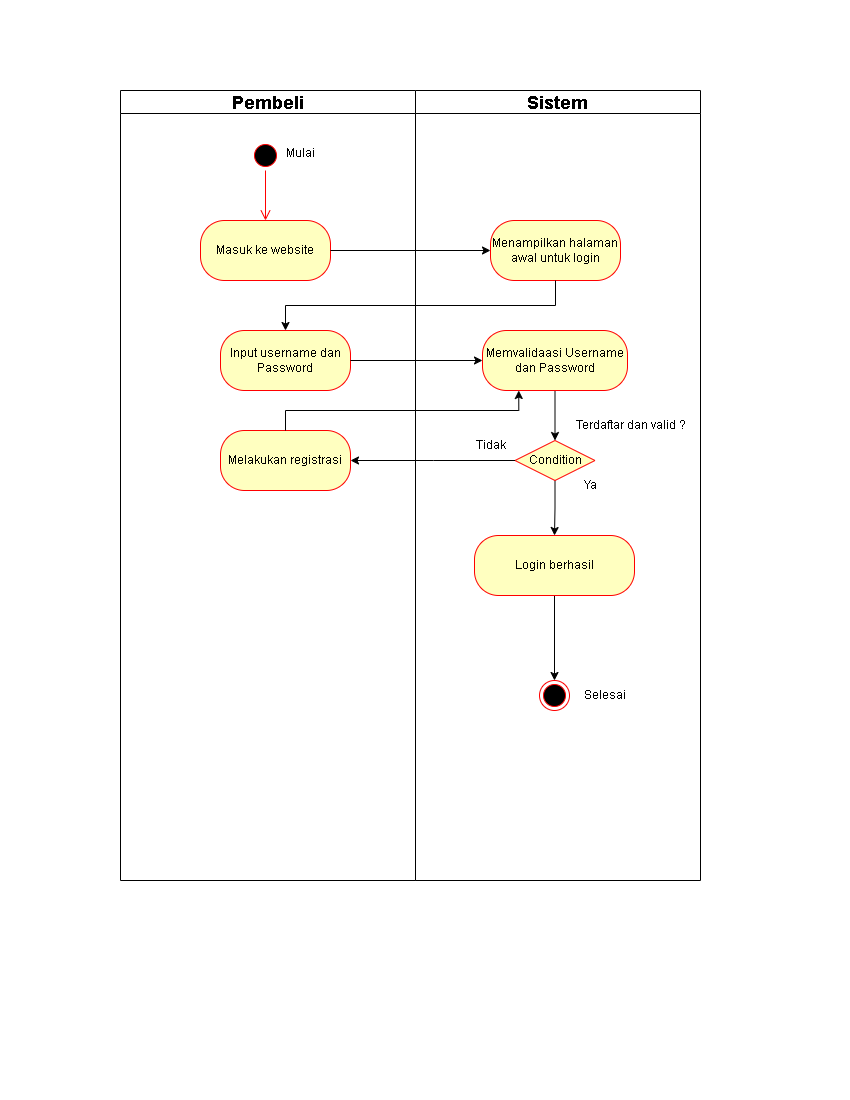

The diagram above was exported from draw.io. Its source (the exported page's mxGraphModel, read from the mxfile embedded in the PNG):
<mxGraphModel dx="1272" dy="1639" grid="1" gridSize="10" guides="1" tooltips="1" connect="1" arrows="1" fold="1" page="1" pageScale="1" pageWidth="850" pageHeight="1100" math="0" shadow="0">
  <root>
    <mxCell id="0" />
    <mxCell id="1" parent="0" />
    <mxCell id="-PJDPF21FTldciLfb995-2" value="&lt;font style=&quot;font-size: 18px;&quot;&gt;Sistem&lt;/font&gt;" style="swimlane;whiteSpace=wrap;html=1;" parent="1" vertex="1">
      <mxGeometry x="415" y="-1010" width="285" height="790" as="geometry" />
    </mxCell>
    <mxCell id="-PJDPF21FTldciLfb995-4" value="Menampilkan halaman awal untuk login" style="rounded=1;whiteSpace=wrap;html=1;arcSize=40;fontColor=#000000;fillColor=#ffffc0;strokeColor=#ff0000;" parent="-PJDPF21FTldciLfb995-2" vertex="1">
      <mxGeometry x="75" y="130" width="130" height="60" as="geometry" />
    </mxCell>
    <mxCell id="-PJDPF21FTldciLfb995-33" style="edgeStyle=orthogonalEdgeStyle;rounded=0;orthogonalLoop=1;jettySize=auto;html=1;exitX=0.5;exitY=1;exitDx=0;exitDy=0;entryX=0.5;entryY=0;entryDx=0;entryDy=0;" parent="-PJDPF21FTldciLfb995-2" source="-PJDPF21FTldciLfb995-12" target="-PJDPF21FTldciLfb995-22" edge="1">
      <mxGeometry relative="1" as="geometry">
        <mxPoint x="140" y="610" as="sourcePoint" />
      </mxGeometry>
    </mxCell>
    <mxCell id="-PJDPF21FTldciLfb995-21" style="edgeStyle=orthogonalEdgeStyle;rounded=0;orthogonalLoop=1;jettySize=auto;html=1;exitX=0.5;exitY=1;exitDx=0;exitDy=0;entryX=0.5;entryY=0;entryDx=0;entryDy=0;" parent="-PJDPF21FTldciLfb995-2" edge="1">
      <mxGeometry relative="1" as="geometry">
        <mxPoint x="139" y="497" as="sourcePoint" />
        <mxPoint x="139" y="590" as="targetPoint" />
      </mxGeometry>
    </mxCell>
    <mxCell id="-PJDPF21FTldciLfb995-22" value="Login berhasil" style="rounded=1;whiteSpace=wrap;html=1;arcSize=40;fontColor=#000000;fillColor=#ffffc0;strokeColor=#ff0000;" parent="-PJDPF21FTldciLfb995-2" vertex="1">
      <mxGeometry x="59" y="445" width="160" height="60" as="geometry" />
    </mxCell>
    <mxCell id="-PJDPF21FTldciLfb995-23" value="" style="ellipse;html=1;shape=endState;fillColor=#000000;strokeColor=#ff0000;" parent="-PJDPF21FTldciLfb995-2" vertex="1">
      <mxGeometry x="124" y="590" width="30" height="30" as="geometry" />
    </mxCell>
    <mxCell id="-PJDPF21FTldciLfb995-31" style="edgeStyle=orthogonalEdgeStyle;rounded=0;orthogonalLoop=1;jettySize=auto;html=1;exitX=0.5;exitY=1;exitDx=0;exitDy=0;entryX=0.5;entryY=0;entryDx=0;entryDy=0;" parent="-PJDPF21FTldciLfb995-2" source="-PJDPF21FTldciLfb995-25" target="-PJDPF21FTldciLfb995-12" edge="1">
      <mxGeometry relative="1" as="geometry" />
    </mxCell>
    <mxCell id="-PJDPF21FTldciLfb995-25" value="Memvalidaasi Username dan Password" style="rounded=1;whiteSpace=wrap;html=1;arcSize=40;fontColor=#000000;fillColor=#ffffc0;strokeColor=#ff0000;" parent="-PJDPF21FTldciLfb995-2" vertex="1">
      <mxGeometry x="67" y="240" width="145" height="60" as="geometry" />
    </mxCell>
    <mxCell id="-PJDPF21FTldciLfb995-12" value="Condition" style="rhombus;whiteSpace=wrap;html=1;fontColor=#000000;fillColor=#ffffc0;strokeColor=#ff0000;" parent="-PJDPF21FTldciLfb995-2" vertex="1">
      <mxGeometry x="99.5" y="350" width="80" height="40" as="geometry" />
    </mxCell>
    <mxCell id="-PJDPF21FTldciLfb995-13" value="Terdaftar dan valid ?" style="text;html=1;align=center;verticalAlign=middle;resizable=0;points=[];autosize=1;strokeColor=none;fillColor=none;" parent="-PJDPF21FTldciLfb995-2" vertex="1">
      <mxGeometry x="150" y="320" width="130" height="30" as="geometry" />
    </mxCell>
    <mxCell id="-PJDPF21FTldciLfb995-35" value="Selesai" style="text;html=1;align=center;verticalAlign=middle;resizable=0;points=[];autosize=1;strokeColor=none;fillColor=none;" parent="-PJDPF21FTldciLfb995-2" vertex="1">
      <mxGeometry x="159" y="590" width="60" height="30" as="geometry" />
    </mxCell>
    <mxCell id="-PJDPF21FTldciLfb995-30" value="Ya" style="text;html=1;align=center;verticalAlign=middle;resizable=0;points=[];autosize=1;strokeColor=none;fillColor=none;" parent="-PJDPF21FTldciLfb995-2" vertex="1">
      <mxGeometry x="155" y="380" width="40" height="30" as="geometry" />
    </mxCell>
    <mxCell id="-PJDPF21FTldciLfb995-28" value="Tidak" style="text;html=1;align=center;verticalAlign=middle;resizable=0;points=[];autosize=1;strokeColor=none;fillColor=none;" parent="-PJDPF21FTldciLfb995-2" vertex="1">
      <mxGeometry x="45" y="340" width="60" height="30" as="geometry" />
    </mxCell>
    <mxCell id="-PJDPF21FTldciLfb995-5" value="&lt;font style=&quot;font-size: 18px;&quot;&gt;Pembeli&lt;/font&gt;" style="swimlane;whiteSpace=wrap;html=1;startSize=23;" parent="1" vertex="1">
      <mxGeometry x="120" y="-1010" width="295" height="790" as="geometry" />
    </mxCell>
    <mxCell id="-PJDPF21FTldciLfb995-6" value="Masuk ke website" style="rounded=1;whiteSpace=wrap;html=1;arcSize=40;fontColor=#000000;fillColor=#ffffc0;strokeColor=#ff0000;" parent="-PJDPF21FTldciLfb995-5" vertex="1">
      <mxGeometry x="80" y="130" width="130" height="60" as="geometry" />
    </mxCell>
    <mxCell id="-PJDPF21FTldciLfb995-7" value="" style="ellipse;html=1;shape=startState;fillColor=#000000;strokeColor=#ff0000;" parent="-PJDPF21FTldciLfb995-5" vertex="1">
      <mxGeometry x="130" y="50" width="30" height="30" as="geometry" />
    </mxCell>
    <mxCell id="-PJDPF21FTldciLfb995-8" value="" style="edgeStyle=orthogonalEdgeStyle;html=1;verticalAlign=bottom;endArrow=open;endSize=8;strokeColor=#ff0000;rounded=0;" parent="-PJDPF21FTldciLfb995-5" source="-PJDPF21FTldciLfb995-7" target="-PJDPF21FTldciLfb995-6" edge="1">
      <mxGeometry relative="1" as="geometry">
        <mxPoint x="35" y="210" as="targetPoint" />
      </mxGeometry>
    </mxCell>
    <mxCell id="-PJDPF21FTldciLfb995-10" value="Input username dan Password" style="rounded=1;whiteSpace=wrap;html=1;arcSize=40;fontColor=#000000;fillColor=#ffffc0;strokeColor=#ff0000;" parent="-PJDPF21FTldciLfb995-5" vertex="1">
      <mxGeometry x="100" y="240" width="130" height="60" as="geometry" />
    </mxCell>
    <mxCell id="s2aYQdaHelVt18kAZ_kY-1" value="Melakukan registrasi" style="rounded=1;whiteSpace=wrap;html=1;arcSize=40;fontColor=#000000;fillColor=#ffffc0;strokeColor=#ff0000;" parent="-PJDPF21FTldciLfb995-5" vertex="1">
      <mxGeometry x="100" y="340" width="130" height="60" as="geometry" />
    </mxCell>
    <mxCell id="-PJDPF21FTldciLfb995-15" style="edgeStyle=orthogonalEdgeStyle;rounded=0;orthogonalLoop=1;jettySize=auto;html=1;exitX=1;exitY=0.5;exitDx=0;exitDy=0;entryX=0;entryY=0.5;entryDx=0;entryDy=0;" parent="1" source="-PJDPF21FTldciLfb995-6" target="-PJDPF21FTldciLfb995-4" edge="1">
      <mxGeometry relative="1" as="geometry" />
    </mxCell>
    <mxCell id="-PJDPF21FTldciLfb995-26" style="edgeStyle=orthogonalEdgeStyle;rounded=0;orthogonalLoop=1;jettySize=auto;html=1;entryX=0.5;entryY=0;entryDx=0;entryDy=0;exitX=0.5;exitY=1;exitDx=0;exitDy=0;" parent="1" source="-PJDPF21FTldciLfb995-4" target="-PJDPF21FTldciLfb995-10" edge="1">
      <mxGeometry relative="1" as="geometry">
        <mxPoint x="483" y="-736" as="sourcePoint" />
      </mxGeometry>
    </mxCell>
    <mxCell id="-PJDPF21FTldciLfb995-27" style="edgeStyle=orthogonalEdgeStyle;rounded=0;orthogonalLoop=1;jettySize=auto;html=1;exitX=0;exitY=0.5;exitDx=0;exitDy=0;" parent="1" source="-PJDPF21FTldciLfb995-12" edge="1">
      <mxGeometry relative="1" as="geometry">
        <mxPoint x="350" y="-640" as="targetPoint" />
      </mxGeometry>
    </mxCell>
    <mxCell id="-PJDPF21FTldciLfb995-32" style="edgeStyle=orthogonalEdgeStyle;rounded=0;orthogonalLoop=1;jettySize=auto;html=1;exitX=1;exitY=0.5;exitDx=0;exitDy=0;entryX=0;entryY=0.5;entryDx=0;entryDy=0;" parent="1" source="-PJDPF21FTldciLfb995-10" target="-PJDPF21FTldciLfb995-25" edge="1">
      <mxGeometry relative="1" as="geometry" />
    </mxCell>
    <mxCell id="-PJDPF21FTldciLfb995-34" value="Mulai" style="text;html=1;align=center;verticalAlign=middle;resizable=0;points=[];autosize=1;strokeColor=none;fillColor=none;" parent="1" vertex="1">
      <mxGeometry x="275" y="-962" width="50" height="30" as="geometry" />
    </mxCell>
    <mxCell id="s2aYQdaHelVt18kAZ_kY-2" style="edgeStyle=orthogonalEdgeStyle;rounded=0;orthogonalLoop=1;jettySize=auto;html=1;exitX=0.5;exitY=0;exitDx=0;exitDy=0;entryX=0.25;entryY=1;entryDx=0;entryDy=0;" parent="1" source="s2aYQdaHelVt18kAZ_kY-1" target="-PJDPF21FTldciLfb995-25" edge="1">
      <mxGeometry relative="1" as="geometry" />
    </mxCell>
  </root>
</mxGraphModel>